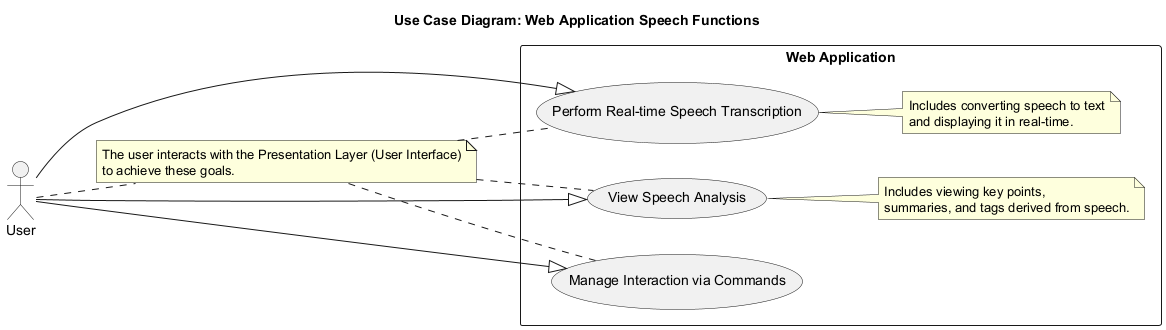

The diagram above was rendered by PlantUML. Its source (embedded in the PNG):
@startuml
title Use Case Diagram: Web Application Speech Functions

left to right direction
actor "User" as usr

rectangle "Web Application" {
  usecase "Perform Real-time Speech Transcription" as UC1
  usecase "View Speech Analysis" as UC2
  usecase "Manage Interaction via Commands" as UC3
  note right of UC1 : Includes converting speech to text\nand displaying it in real-time.
  note right of UC2 : Includes viewing key points,\nsummaries, and tags derived from speech.
}

usr --|> UC1
usr --|> UC2
usr --|> UC3

note "The user interacts with the Presentation Layer (User Interface)\nto achieve these goals." as N1
usr .. N1
N1 .. UC1
N1 .. UC2
N1 .. UC3

@enduml